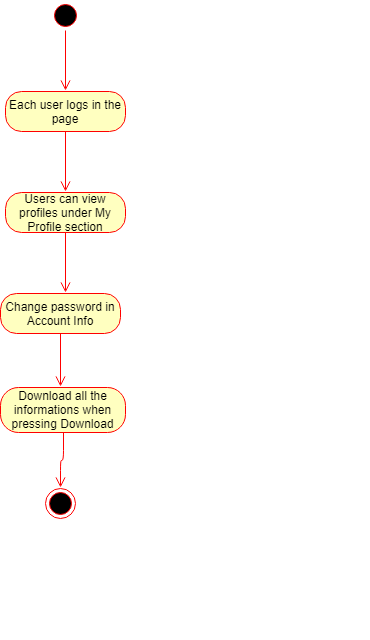

The diagram above was exported from draw.io. Its source (the exported page's mxGraphModel, read from the mxfile embedded in the PNG):
<mxGraphModel dx="1410" dy="533" grid="0" gridSize="10" guides="1" tooltips="1" connect="1" arrows="1" fold="1" page="0" pageScale="1" pageWidth="850" pageHeight="1100" background="none" math="0" shadow="0">
  <root>
    <mxCell id="0" />
    <mxCell id="1" parent="0" />
    <mxCell id="MyEypNiznzo-uya4TPAH-1" value="" style="ellipse;html=1;shape=startState;fillColor=#000000;strokeColor=#ff0000;" vertex="1" parent="1">
      <mxGeometry x="20" y="20" width="30" height="30" as="geometry" />
    </mxCell>
    <mxCell id="MyEypNiznzo-uya4TPAH-2" value="" style="edgeStyle=orthogonalEdgeStyle;html=1;verticalAlign=bottom;endArrow=open;endSize=8;strokeColor=#ff0000;" edge="1" source="MyEypNiznzo-uya4TPAH-1" parent="1">
      <mxGeometry relative="1" as="geometry">
        <mxPoint x="35" y="110" as="targetPoint" />
      </mxGeometry>
    </mxCell>
    <mxCell id="MyEypNiznzo-uya4TPAH-3" value="Each user logs in the page" style="rounded=1;whiteSpace=wrap;html=1;arcSize=40;fontColor=#000000;fillColor=#ffffc0;strokeColor=#ff0000;" vertex="1" parent="1">
      <mxGeometry x="-25" y="111" width="120" height="40" as="geometry" />
    </mxCell>
    <mxCell id="MyEypNiznzo-uya4TPAH-4" value="" style="edgeStyle=orthogonalEdgeStyle;html=1;verticalAlign=bottom;endArrow=open;endSize=8;strokeColor=#ff0000;" edge="1" source="MyEypNiznzo-uya4TPAH-3" parent="1">
      <mxGeometry relative="1" as="geometry">
        <mxPoint x="35" y="211" as="targetPoint" />
      </mxGeometry>
    </mxCell>
    <mxCell id="MyEypNiznzo-uya4TPAH-5" value="Users can view profiles under My Profile section" style="rounded=1;whiteSpace=wrap;html=1;arcSize=40;fontColor=#000000;fillColor=#ffffc0;strokeColor=#ff0000;" vertex="1" parent="1">
      <mxGeometry x="-25" y="212" width="120" height="40" as="geometry" />
    </mxCell>
    <mxCell id="MyEypNiznzo-uya4TPAH-6" value="" style="edgeStyle=orthogonalEdgeStyle;html=1;verticalAlign=bottom;endArrow=open;endSize=8;strokeColor=#ff0000;" edge="1" source="MyEypNiznzo-uya4TPAH-5" parent="1">
      <mxGeometry relative="1" as="geometry">
        <mxPoint x="35" y="312" as="targetPoint" />
      </mxGeometry>
    </mxCell>
    <mxCell id="MyEypNiznzo-uya4TPAH-7" value="Change password in Account Info" style="rounded=1;whiteSpace=wrap;html=1;arcSize=40;fontColor=#000000;fillColor=#ffffc0;strokeColor=#ff0000;" vertex="1" parent="1">
      <mxGeometry x="-30" y="313" width="120" height="40" as="geometry" />
    </mxCell>
    <mxCell id="MyEypNiznzo-uya4TPAH-8" value="" style="edgeStyle=orthogonalEdgeStyle;html=1;verticalAlign=bottom;endArrow=open;endSize=8;strokeColor=#ff0000;" edge="1" source="MyEypNiznzo-uya4TPAH-7" parent="1">
      <mxGeometry relative="1" as="geometry">
        <mxPoint x="30" y="406" as="targetPoint" />
      </mxGeometry>
    </mxCell>
    <mxCell id="MyEypNiznzo-uya4TPAH-9" value="Download all the informations when pressing Download" style="rounded=1;whiteSpace=wrap;html=1;arcSize=40;fontColor=#000000;fillColor=#ffffc0;strokeColor=#ff0000;" vertex="1" parent="1">
      <mxGeometry x="-30" y="407" width="125" height="45" as="geometry" />
    </mxCell>
    <mxCell id="MyEypNiznzo-uya4TPAH-10" value="" style="edgeStyle=orthogonalEdgeStyle;html=1;verticalAlign=bottom;endArrow=open;endSize=8;strokeColor=#ff0000;" edge="1" source="MyEypNiznzo-uya4TPAH-9" parent="1">
      <mxGeometry relative="1" as="geometry">
        <mxPoint x="30" y="507" as="targetPoint" />
      </mxGeometry>
    </mxCell>
    <mxCell id="MyEypNiznzo-uya4TPAH-11" value="" style="ellipse;html=1;shape=endState;fillColor=#000000;strokeColor=#ff0000;" vertex="1" parent="1">
      <mxGeometry x="15" y="508" width="30" height="30" as="geometry" />
    </mxCell>
  </root>
</mxGraphModel>